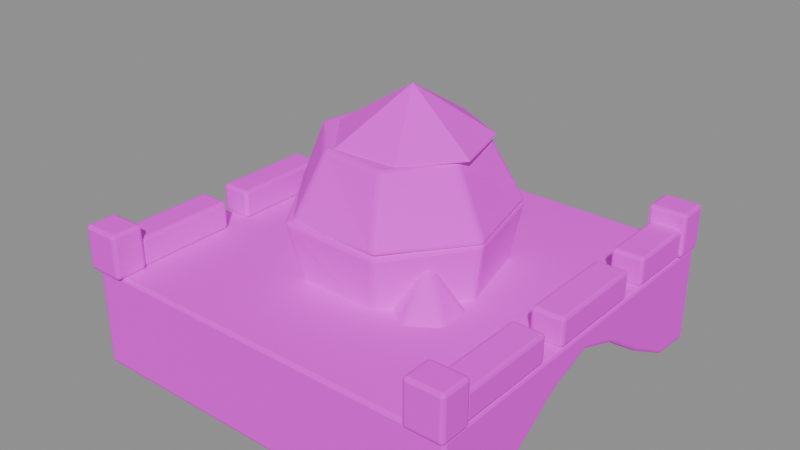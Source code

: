 # Source: ruins_bridges.blend  (saved by Blender 5.2.45; exported with 4.5.12 LTS)
import bpy
from mathutils import Matrix  # noqa: F401  (used for matrix-valued properties, if any)

bpy.ops.wm.read_factory_settings(use_empty=True)
scene = bpy.context.scene
scene.name = 'Scene'

# ---- images (referenced by path relative to the original .blend; pixels are not part of the script)
import os
ASSET_DIR = os.environ.get("B2B_ASSET_DIR", "")  # directory of the original .blend (textures are referenced by path, not embedded)
HERE = os.path.dirname(os.path.abspath(__file__))  # packed textures are extracted next to this script under _unpacked/

def load_image(name, relpath, width, height, colorspace="sRGB"):
    """Load a texture the original file referenced (path relative to the .blend, or extracted next to this script)."""
    p = next((c for c in (os.path.join(HERE, relpath), os.path.join(ASSET_DIR, relpath)) if relpath and os.path.exists(c)), "")
    if p:
        img = bpy.data.images.load(p, check_existing=True)
        img.name = name
    else:  # same state as the original file: an image datablock whose file is absent (Cycles renders it pink)
        img = bpy.data.images.new(name, width, height)
        img.source = "FILE"
        img.filepath = "//" + (relpath or name)
    img.colorspace_settings.name = colorspace
    return img
img_hexagons_medieval_png = load_image('hexagons_medieval.png', 'hexagons_medieval.png', 1024, 1024, 'sRGB')

# ---- materials (node trees are filled in below, after node groups)
mat_kaykit_atlas = bpy.data.materials.new('kaykit_atlas')

# ---- material node trees
mat_kaykit_atlas.use_nodes = True; mat_kaykit_atlas.node_tree.nodes.clear()
_N = mat_kaykit_atlas.node_tree.nodes; _L = mat_kaykit_atlas.node_tree.links
n0 = _N.new('ShaderNodeBsdfPrincipled'); n0.name = 'Principled BSDF'; n0.location = (-200, 100)
n0.inputs[2].default_value = 0.85
n0.inputs[10].default_value = 0.005
n1 = _N.new('ShaderNodeOutputMaterial'); n1.name = 'Material Output'; n1.location = (200, 100)
n2 = _N.new('ShaderNodeTexImage'); n2.name = 'Image Texture'; n2.location = (0, 0)
n2.image = img_hexagons_medieval_png
n2.interpolation = 'Closest'
_L.new(n0.outputs[0], n1.inputs[0])
_L.new(n2.outputs[0], n0.inputs[0])
n1.is_active_output = True

# ---- meshes
me_bridge_stone = bpy.data.meshes.new('bridge_stone')
me_bridge_stone.from_pydata([(-3.1, 3.0, 0.0), (-3.1, -3.0, 0.0), (-3.1, -3.0, -1.6), (-3.1, -2.3, -1.55), (-3.1, -1.5, -1.1), (-3.1, -0.7, -0.55), (-3.1, 0.0, -0.3), (-3.1, 0.7, -0.55), (-3.1, 1.5, -1.1), (-3.1, 2.3, -1.55), (-3.1, 3.0, -1.6), (3.1, 3.0, 0.0), (3.1, -3.0, 0.0), (3.1, -3.0, -1.6), (3.1, -2.3, -1.55), (3.1, -1.5, -1.1), (3.1, -0.7, -0.55), (3.1, 0.0, -0.3), (3.1, 0.7, -0.55), (3.1, 1.5, -1.1), (3.1, 2.3, -1.55), (3.1, 3.0, -1.6), (-3.1, 3.0, 0.0), (-2.6, 3.0, 0.0), (-2.6, 1.4, 0.0), (-3.1, 1.4, 0.0), (-3.1, 3.0, 0.45), (-2.6, 3.0, 0.45), (-2.6, 1.4, 0.45), (-3.1, 1.4, 0.45), (-3.1, 1.0, 0.0), (-2.6, 1.0, 0.0), (-2.6, -0.6, 0.0), (-3.1, -0.6, 0.0), (-3.1, 1.0, 0.45), (-2.6, 1.0, 0.45), (-2.6, -0.6, 0.45), (-3.1, -0.6, 0.45), (-3.1, -1.0, 0.0), (-2.6, -1.0, 0.0), (-2.6, -2.6, 0.0), (-3.1, -2.6, 0.0), (-3.1, -1.0, 0.45), (-2.6, -1.0, 0.45), (-2.6, -2.6, 0.45), (-3.1, -2.6, 0.45), (-3.15, 3.0, 0.0), (-2.55, 3.0, 0.0), (-2.55, 2.5, 0.0), (-3.15, 2.5, 0.0), (-3.15, 3.0, 0.7), (-2.55, 3.0, 0.7), (-2.55, 2.5, 0.7), (-3.15, 2.5, 0.7), (-3.15, -2.6, 0.0), (-2.55, -2.6, 0.0), (-2.55, -3.1, 0.0), (-3.15, -3.1, 0.0), (-3.15, -2.6, 0.7), (-2.55, -2.6, 0.7), (-2.55, -3.1, 0.7), (-3.15, -3.1, 0.7), (2.6, 3.0, 0.0), (3.1, 3.0, 0.0), (3.1, 1.4, 0.0), (2.6, 1.4, 0.0), (2.6, 3.0, 0.45), (3.1, 3.0, 0.45), (3.1, 1.4, 0.45), (2.6, 1.4, 0.45), (2.6, 1.0, 0.0), (3.1, 1.0, 0.0), (3.1, -0.6, 0.0), (2.6, -0.6, 0.0), (2.6, 1.0, 0.45), (3.1, 1.0, 0.45), (3.1, -0.6, 0.45), (2.6, -0.6, 0.45), (2.6, -1.0, 0.0), (3.1, -1.0, 0.0), (3.1, -2.6, 0.0), (2.6, -2.6, 0.0), (2.6, -1.0, 0.45), (3.1, -1.0, 0.45), (3.1, -2.6, 0.45), (2.6, -2.6, 0.45), (2.55, 3.0, 0.0), (3.15, 3.0, 0.0), (3.15, 2.5, 0.0), (2.55, 2.5, 0.0), (2.55, 3.0, 0.7), (3.15, 3.0, 0.7), (3.15, 2.5, 0.7), (2.55, 2.5, 0.7), (2.55, -2.6, 0.0), (3.15, -2.6, 0.0), (3.15, -3.1, 0.0), (2.55, -3.1, 0.0), (2.55, -2.6, 0.7), (3.15, -2.6, 0.7), (3.15, -3.1, 0.7), (2.55, -3.1, 0.7)], [], [(0, 10, 9, 8, 7, 6, 5, 4, 3, 2, 1), (21, 11, 12, 13, 14, 15, 16, 17, 18, 19, 20), (0, 1, 12, 11), (1, 2, 13, 12), (2, 3, 14, 13), (3, 4, 15, 14), (4, 5, 16, 15), (5, 6, 17, 16), (6, 7, 18, 17), (7, 8, 19, 18), (8, 9, 20, 19), (9, 10, 21, 20), (10, 0, 11, 21), (22, 23, 24, 25), (26, 29, 28, 27), (22, 26, 27, 23), (23, 27, 28, 24), (24, 28, 29, 25), (25, 29, 26, 22), (30, 31, 32, 33), (34, 37, 36, 35), (30, 34, 35, 31), (31, 35, 36, 32), (32, 36, 37, 33), (33, 37, 34, 30), (38, 39, 40, 41), (42, 45, 44, 43), (38, 42, 43, 39), (39, 43, 44, 40), (40, 44, 45, 41), (41, 45, 42, 38), (46, 47, 48, 49), (50, 53, 52, 51), (46, 50, 51, 47), (47, 51, 52, 48), (48, 52, 53, 49), (49, 53, 50, 46), (54, 55, 56, 57), (58, 61, 60, 59), (54, 58, 59, 55), (55, 59, 60, 56), (56, 60, 61, 57), (57, 61, 58, 54), (62, 63, 64, 65), (66, 69, 68, 67), (62, 66, 67, 63), (63, 67, 68, 64), (64, 68, 69, 65), (65, 69, 66, 62), (70, 71, 72, 73), (74, 77, 76, 75), (70, 74, 75, 71), (71, 75, 76, 72), (72, 76, 77, 73), (73, 77, 74, 70), (78, 79, 80, 81), (82, 85, 84, 83), (78, 82, 83, 79), (79, 83, 84, 80), (80, 84, 85, 81), (81, 85, 82, 78), (86, 87, 88, 89), (90, 93, 92, 91), (86, 90, 91, 87), (87, 91, 92, 88), (88, 92, 93, 89), (89, 93, 90, 86), (94, 95, 96, 97), (98, 101, 100, 99), (94, 98, 99, 95), (95, 99, 100, 96), (96, 100, 101, 97), (97, 101, 98, 94)])
_uv = me_bridge_stone.uv_layers.new(name='UVMap')
_uv.uv.foreach_set('vector', [0.3125, 0.9125, 0.3125, 0.825, 0.3125, 0.8277, 0.3125, 0.8523, 0.3125, 0.8824, 0.3125, 0.8961, 0.3125, 0.8824, 0.3125, 0.8523, 0.3125, 0.8277, 0.3125, 0.825, 0.3125, 0.9125, 0.3125, 0.825, 0.3125, 0.9125, 0.3125, 0.9125, 0.3125, 0.825, 0.3125, 0.8277, 0.3125, 0.8523, 0.3125, 0.8824, 0.3125, 0.8961, 0.3125, 0.8824, 0.3125, 0.8523, 0.3125, 0.8277, 0.3125, 0.825, 0.3125, 0.825, 0.3125, 0.825, 0.3125, 0.825, 0.3125, 0.9125, 0.3125, 0.825, 0.3125, 0.825, 0.3125, 0.9125, 0.3125, 0.825, 0.3125, 0.9125, 0.3125, 0.9125, 0.3125, 0.825, 0.3125, 0.825, 0.3125, 0.9125, 0.3125, 0.9125, 0.3125, 0.825, 0.3125, 0.825, 0.3125, 0.9125, 0.3125, 0.9125, 0.3125, 0.825, 0.3125, 0.825, 0.3125, 0.9125, 0.3125, 0.9125, 0.3125, 0.825, 0.3125, 0.9125, 0.3125, 0.825, 0.3125, 0.825, 0.3125, 0.9125, 0.3125, 0.9125, 0.3125, 0.825, 0.3125, 0.825, 0.3125, 0.9125, 0.3125, 0.9125, 0.3125, 0.825, 0.3125, 0.825, 0.3125, 0.9125, 0.3125, 0.9125, 0.3125, 0.825, 0.3125, 0.825, 0.3125, 0.9125, 0.3125, 0.825, 0.3125, 0.9125, 0.3125, 0.9125, 0.3125, 0.825, 0.3125, 0.95, 0.3125, 0.95, 0.3125, 0.95, 0.3125, 0.95, 0.3125, 0.8625, 0.3125, 0.8625, 0.3125, 0.8625, 0.3125, 0.8625, 0.3125, 0.8625, 0.3125, 0.95, 0.3125, 0.95, 0.3125, 0.8625, 0.3125, 0.8625, 0.3125, 0.95, 0.3125, 0.95, 0.3125, 0.8625, 0.3125, 0.8625, 0.3125, 0.95, 0.3125, 0.95, 0.3125, 0.8625, 0.3125, 0.8625, 0.3125, 0.95, 0.3125, 0.95, 0.3125, 0.8625, 0.3125, 0.95, 0.3125, 0.95, 0.3125, 0.95, 0.3125, 0.95, 0.3125, 0.8625, 0.3125, 0.8625, 0.3125, 0.8625, 0.3125, 0.8625, 0.3125, 0.8625, 0.3125, 0.95, 0.3125, 0.95, 0.3125, 0.8625, 0.3125, 0.8625, 0.3125, 0.95, 0.3125, 0.95, 0.3125, 0.8625, 0.3125, 0.8625, 0.3125, 0.95, 0.3125, 0.95, 0.3125, 0.8625, 0.3125, 0.8625, 0.3125, 0.95, 0.3125, 0.95, 0.3125, 0.8625, 0.3125, 0.95, 0.3125, 0.95, 0.3125, 0.95, 0.3125, 0.95, 0.3125, 0.8625, 0.3125, 0.8625, 0.3125, 0.8625, 0.3125, 0.8625, 0.3125, 0.8625, 0.3125, 0.95, 0.3125, 0.95, 0.3125, 0.8625, 0.3125, 0.8625, 0.3125, 0.95, 0.3125, 0.95, 0.3125, 0.8625, 0.3125, 0.8625, 0.3125, 0.95, 0.3125, 0.95, 0.3125, 0.8625, 0.3125, 0.8625, 0.3125, 0.95, 0.3125, 0.95, 0.3125, 0.8625, 0.4375, 0.9375, 0.4375, 0.9375, 0.4375, 0.9375, 0.4375, 0.9375, 0.4375, 0.85, 0.4375, 0.85, 0.4375, 0.85, 0.4375, 0.85, 0.4375, 0.85, 0.4375, 0.9375, 0.4375, 0.9375, 0.4375, 0.85, 0.4375, 0.85, 0.4375, 0.9375, 0.4375, 0.9375, 0.4375, 0.85, 0.4375, 0.85, 0.4375, 0.9375, 0.4375, 0.9375, 0.4375, 0.85, 0.4375, 0.85, 0.4375, 0.9375, 0.4375, 0.9375, 0.4375, 0.85, 0.4375, 0.9375, 0.4375, 0.9375, 0.4375, 0.9375, 0.4375, 0.9375, 0.4375, 0.85, 0.4375, 0.85, 0.4375, 0.85, 0.4375, 0.85, 0.4375, 0.85, 0.4375, 0.9375, 0.4375, 0.9375, 0.4375, 0.85, 0.4375, 0.85, 0.4375, 0.9375, 0.4375, 0.9375, 0.4375, 0.85, 0.4375, 0.85, 0.4375, 0.9375, 0.4375, 0.9375, 0.4375, 0.85, 0.4375, 0.85, 0.4375, 0.9375, 0.4375, 0.9375, 0.4375, 0.85, 0.3125, 0.95, 0.3125, 0.95, 0.3125, 0.95, 0.3125, 0.95, 0.3125, 0.8625, 0.3125, 0.8625, 0.3125, 0.8625, 0.3125, 0.8625, 0.3125, 0.8625, 0.3125, 0.95, 0.3125, 0.95, 0.3125, 0.8625, 0.3125, 0.8625, 0.3125, 0.95, 0.3125, 0.95, 0.3125, 0.8625, 0.3125, 0.8625, 0.3125, 0.95, 0.3125, 0.95, 0.3125, 0.8625, 0.3125, 0.8625, 0.3125, 0.95, 0.3125, 0.95, 0.3125, 0.8625, 0.3125, 0.95, 0.3125, 0.95, 0.3125, 0.95, 0.3125, 0.95, 0.3125, 0.8625, 0.3125, 0.8625, 0.3125, 0.8625, 0.3125, 0.8625, 0.3125, 0.8625, 0.3125, 0.95, 0.3125, 0.95, 0.3125, 0.8625, 0.3125, 0.8625, 0.3125, 0.95, 0.3125, 0.95, 0.3125, 0.8625, 0.3125, 0.8625, 0.3125, 0.95, 0.3125, 0.95, 0.3125, 0.8625, 0.3125, 0.8625, 0.3125, 0.95, 0.3125, 0.95, 0.3125, 0.8625, 0.3125, 0.95, 0.3125, 0.95, 0.3125, 0.95, 0.3125, 0.95, 0.3125, 0.8625, 0.3125, 0.8625, 0.3125, 0.8625, 0.3125, 0.8625, 0.3125, 0.8625, 0.3125, 0.95, 0.3125, 0.95, 0.3125, 0.8625, 0.3125, 0.8625, 0.3125, 0.95, 0.3125, 0.95, 0.3125, 0.8625, 0.3125, 0.8625, 0.3125, 0.95, 0.3125, 0.95, 0.3125, 0.8625, 0.3125, 0.8625, 0.3125, 0.95, 0.3125, 0.95, 0.3125, 0.8625, 0.4375, 0.9375, 0.4375, 0.9375, 0.4375, 0.9375, 0.4375, 0.9375, 0.4375, 0.85, 0.4375, 0.85, 0.4375, 0.85, 0.4375, 0.85, 0.4375, 0.85, 0.4375, 0.9375, 0.4375, 0.9375, 0.4375, 0.85, 0.4375, 0.85, 0.4375, 0.9375, 0.4375, 0.9375, 0.4375, 0.85, 0.4375, 0.85, 0.4375, 0.9375, 0.4375, 0.9375, 0.4375, 0.85, 0.4375, 0.85, 0.4375, 0.9375, 0.4375, 0.9375, 0.4375, 0.85, 0.4375, 0.9375, 0.4375, 0.9375, 0.4375, 0.9375, 0.4375, 0.9375, 0.4375, 0.85, 0.4375, 0.85, 0.4375, 0.85, 0.4375, 0.85, 0.4375, 0.85, 0.4375, 0.9375, 0.4375, 0.9375, 0.4375, 0.85, 0.4375, 0.85, 0.4375, 0.9375, 0.4375, 0.9375, 0.4375, 0.85, 0.4375, 0.85, 0.4375, 0.9375, 0.4375, 0.9375, 0.4375, 0.85, 0.4375, 0.85, 0.4375, 0.9375, 0.4375, 0.9375, 0.4375, 0.85])
me_bridge_stone.materials.append(mat_kaykit_atlas)
me_bridge_stone.update()
me_boulder = bpy.data.meshes.new('boulder')
me_boulder.from_pydata([(1.514, -0.3218, -0.2029), (0.6768, -1.353, -0.2491), (-0.6293, -1.358, -0.1508), (-1.447, -0.3531, -0.1649), (-1.181, 0.9131, -0.2101), (-0.02306, 1.541, -0.2125), (1.177, 0.9677, -0.2025), (1.679, -0.357, 0.8971), (0.7629, -1.525, 0.8509), (-0.7465, -1.611, 0.9492), (-1.594, -0.3891, 0.9351), (-1.298, 1.004, 0.8899), (-0.02577, 1.722, 0.8875), (1.342, 1.103, 0.8975), (1.692, -0.3597, 0.892), (0.7535, -1.507, 0.8689), (-0.7031, -1.518, 0.8934), (-1.586, -0.387, 0.911), (-1.402, 1.084, 0.9055), (-0.02638, 1.764, 0.904), (1.345, 1.106, 0.9108), (1.123, -0.2387, 1.892), (0.5548, -1.109, 1.869), (-0.4822, -1.041, 1.893), (-1.202, -0.2933, 1.911), (-1.012, 0.7823, 1.906), (-0.01857, 1.241, 1.904), (0.9345, 0.7684, 1.911), (1.297, -0.1544, 1.892), (0.6073, -0.9143, 1.851), (-0.4047, -0.9894, 1.868), (-1.038, -0.1776, 1.895), (-0.9126, 0.883, 1.904), (0.08148, 1.338, 1.899), (1.021, 0.8575, 1.888), (0.1, 0.1, 2.65), (1.711, -1.195, -0.1037), (1.2, -1.53, -0.1), (0.6891, -1.195, -0.112), (0.698, -0.6102, -0.1131), (1.2, -0.3235, -0.1), (1.72, -0.5995, -0.1177), (1.2, -0.9, 0.7)], [], [(0, 7, 8, 1), (1, 8, 9, 2), (2, 9, 10, 3), (3, 10, 11, 4), (4, 11, 12, 5), (5, 12, 13, 6), (6, 13, 7, 0), (6, 0, 1, 2, 3, 4, 5), (7, 13, 12, 11, 10, 9, 8), (14, 21, 22, 15), (15, 22, 23, 16), (16, 23, 24, 17), (17, 24, 25, 18), (18, 25, 26, 19), (19, 26, 27, 20), (20, 27, 21, 14), (20, 14, 15, 16, 17, 18, 19), (21, 27, 26, 25, 24, 23, 22), (28, 35, 29), (29, 35, 30), (30, 35, 31), (31, 35, 32), (32, 35, 33), (33, 35, 34), (34, 35, 28), (34, 28, 29, 30, 31, 32, 33), (36, 42, 37), (37, 42, 38), (38, 42, 39), (39, 42, 40), (40, 42, 41), (41, 42, 36), (41, 36, 37, 38, 39, 40)])
_uv = me_boulder.uv_layers.new(name='UVMap')
_uv.uv.foreach_set('vector', [0.4375, 0.8155, 0.4375, 0.8875, 0.4375, 0.8845, 0.4375, 0.8125, 0.4375, 0.8125, 0.4375, 0.8813, 0.4375, 0.8875, 0.4375, 0.8187, 0.4375, 0.8135, 0.4375, 0.8875, 0.4375, 0.8865, 0.4375, 0.8125, 0.4375, 0.8155, 0.4375, 0.8875, 0.4375, 0.8845, 0.4375, 0.8125, 0.4375, 0.8127, 0.4375, 0.8875, 0.4375, 0.8873, 0.4375, 0.8125, 0.4375, 0.8125, 0.4375, 0.8868, 0.4375, 0.8875, 0.4375, 0.8132, 0.4375, 0.8125, 0.4375, 0.8875, 0.4375, 0.8875, 0.4375, 0.8125, 0.4375, 0.848, 0.4375, 0.8477, 0.4375, 0.8125, 0.4375, 0.8875, 0.4375, 0.8767, 0.4375, 0.8422, 0.4375, 0.8404, 0.4375, 0.8477, 0.4375, 0.848, 0.4375, 0.8404, 0.4375, 0.8422, 0.4375, 0.8767, 0.4375, 0.8875, 0.4375, 0.8125, 0.4375, 0.8392, 0.4375, 0.9125, 0.4375, 0.9108, 0.4375, 0.8375, 0.4375, 0.8375, 0.4375, 0.9107, 0.4375, 0.9125, 0.4375, 0.8393, 0.4375, 0.8375, 0.4375, 0.9112, 0.4375, 0.9125, 0.4375, 0.8388, 0.4375, 0.8379, 0.4375, 0.9125, 0.4375, 0.9121, 0.4375, 0.8375, 0.4375, 0.8376, 0.4375, 0.9125, 0.4375, 0.9124, 0.4375, 0.8375, 0.4375, 0.8375, 0.4375, 0.912, 0.4375, 0.9125, 0.4375, 0.838, 0.4375, 0.8389, 0.4375, 0.9125, 0.4375, 0.9111, 0.4375, 0.8375, 0.4375, 0.9121, 0.4375, 0.8785, 0.4375, 0.8375, 0.4375, 0.8811, 0.4375, 0.9125, 0.4375, 0.9027, 0.4375, 0.8999, 0.4375, 0.8785, 0.4375, 0.9121, 0.4375, 0.8999, 0.4375, 0.9027, 0.4375, 0.9125, 0.4375, 0.8811, 0.4375, 0.8375, 0.3125, 0.8538, 0.3125, 0.925, 0.3125, 0.85, 0.3125, 0.85, 0.3125, 0.925, 0.3125, 0.8515, 0.3125, 0.85, 0.3125, 0.925, 0.3125, 0.8526, 0.3125, 0.85, 0.3125, 0.925, 0.3125, 0.8509, 0.3125, 0.8505, 0.3125, 0.925, 0.3125, 0.85, 0.3125, 0.8511, 0.3125, 0.925, 0.3125, 0.85, 0.3125, 0.85, 0.3125, 0.925, 0.3125, 0.8504, 0.3125, 0.9011, 0.3125, 0.9068, 0.3125, 0.85, 0.3125, 0.873, 0.3125, 0.9117, 0.3125, 0.925, 0.3125, 0.9176, 0.4375, 0.825, 0.4375, 0.8875, 0.4375, 0.8253, 0.4375, 0.8259, 0.4375, 0.8875, 0.4375, 0.825, 0.4375, 0.8251, 0.4375, 0.8875, 0.4375, 0.825, 0.4375, 0.825, 0.4375, 0.8875, 0.4375, 0.826, 0.4375, 0.8264, 0.4375, 0.8875, 0.4375, 0.825, 0.4375, 0.825, 0.4375, 0.8875, 0.4375, 0.8261, 0.4375, 0.825, 0.4375, 0.8743, 0.4375, 0.8875, 0.4375, 0.8453, 0.4375, 0.8414, 0.4375, 0.8875])
me_boulder.materials.append(mat_kaykit_atlas)
me_boulder.update()
me_barricade = bpy.data.meshes.new('barricade')
me_barricade.from_pydata([(-0.6064, 0.12, -0.1219), (-0.4876, 0.12, -0.04771), (-0.4876, -0.12, -0.04771), (-0.6064, -0.12, -0.1219), (-1.401, 0.12, 1.15), (-1.283, 0.12, 1.224), (-1.283, -0.12, 1.224), (-1.401, -0.12, 1.15), (-0.7124, 0.12, -0.04771), (-0.5936, 0.12, -0.1219), (-0.5936, -0.12, -0.1219), (-0.7124, -0.12, -0.04771), (0.08252, 0.12, 1.224), (0.2013, 0.12, 1.15), (0.2013, -0.12, 1.15), (0.08252, -0.12, 1.224), (0.5936, 0.12, -0.1219), (0.7124, 0.12, -0.04771), (0.7124, -0.12, -0.04771), (0.5936, -0.12, -0.1219), (-0.2013, 0.12, 1.15), (-0.08252, 0.12, 1.224), (-0.08252, -0.12, 1.224), (-0.2013, -0.12, 1.15), (0.4876, 0.12, -0.04771), (0.6064, 0.12, -0.1219), (0.6064, -0.12, -0.1219), (0.4876, -0.12, -0.04771), (1.283, 0.12, 1.224), (1.401, 0.12, 1.15), (1.401, -0.12, 1.15), (1.283, -0.12, 1.224), (-1.1, 0.08, 0.75), (1.1, 0.08, 0.75), (1.1, -0.08, 0.75), (-1.1, -0.08, 0.75), (-1.1, 0.08, 0.91), (1.1, 0.08, 0.91), (1.1, -0.08, 0.91), (-1.1, -0.08, 0.91), (-1.1, 0.08, 0.35), (1.1, 0.08, 0.35), (1.1, -0.08, 0.35), (-1.1, -0.08, 0.35), (-1.1, 0.08, 0.49), (1.1, 0.08, 0.49), (1.1, -0.08, 0.49), (-1.1, -0.08, 0.49)], [], [(0, 1, 2, 3), (4, 7, 6, 5), (0, 4, 5, 1), (1, 5, 6, 2), (2, 6, 7, 3), (3, 7, 4, 0), (8, 9, 10, 11), (12, 15, 14, 13), (8, 12, 13, 9), (9, 13, 14, 10), (10, 14, 15, 11), (11, 15, 12, 8), (16, 17, 18, 19), (20, 23, 22, 21), (16, 20, 21, 17), (17, 21, 22, 18), (18, 22, 23, 19), (19, 23, 20, 16), (24, 25, 26, 27), (28, 31, 30, 29), (24, 28, 29, 25), (25, 29, 30, 26), (26, 30, 31, 27), (27, 31, 28, 24), (32, 33, 34, 35), (36, 39, 38, 37), (32, 36, 37, 33), (33, 37, 38, 34), (34, 38, 39, 35), (35, 39, 36, 32), (40, 41, 42, 43), (44, 47, 46, 45), (40, 44, 45, 41), (41, 45, 46, 42), (42, 46, 47, 43), (43, 47, 44, 40)])
_uv = me_barricade.uv_layers.new(name='UVMap')
_uv.uv.foreach_set('vector', [0.3125, 0.5875, 0.3125, 0.675, 0.3125, 0.675, 0.3125, 0.5875, 0.3125, 0.5875, 0.3125, 0.5875, 0.3125, 0.675, 0.3125, 0.675, 0.3125, 0.5875, 0.3125, 0.6702, 0.3125, 0.675, 0.3125, 0.5923, 0.3125, 0.5875, 0.3125, 0.675, 0.3125, 0.675, 0.3125, 0.5875, 0.3125, 0.5923, 0.3125, 0.675, 0.3125, 0.6702, 0.3125, 0.5875, 0.3125, 0.5875, 0.3125, 0.675, 0.3125, 0.675, 0.3125, 0.5875, 0.3125, 0.675, 0.3125, 0.5875, 0.3125, 0.5875, 0.3125, 0.675, 0.3125, 0.675, 0.3125, 0.675, 0.3125, 0.5875, 0.3125, 0.5875, 0.3125, 0.5923, 0.3125, 0.675, 0.3125, 0.6702, 0.3125, 0.5875, 0.3125, 0.5875, 0.3125, 0.675, 0.3125, 0.675, 0.3125, 0.5875, 0.3125, 0.5875, 0.3125, 0.6702, 0.3125, 0.675, 0.3125, 0.5923, 0.3125, 0.5875, 0.3125, 0.675, 0.3125, 0.675, 0.3125, 0.5875, 0.3125, 0.5875, 0.3125, 0.675, 0.3125, 0.675, 0.3125, 0.5875, 0.3125, 0.5875, 0.3125, 0.5875, 0.3125, 0.675, 0.3125, 0.675, 0.3125, 0.5875, 0.3125, 0.6702, 0.3125, 0.675, 0.3125, 0.5923, 0.3125, 0.5875, 0.3125, 0.675, 0.3125, 0.675, 0.3125, 0.5875, 0.3125, 0.5923, 0.3125, 0.675, 0.3125, 0.6702, 0.3125, 0.5875, 0.3125, 0.5875, 0.3125, 0.675, 0.3125, 0.675, 0.3125, 0.5875, 0.3125, 0.675, 0.3125, 0.5875, 0.3125, 0.5875, 0.3125, 0.675, 0.3125, 0.675, 0.3125, 0.675, 0.3125, 0.5875, 0.3125, 0.5875, 0.3125, 0.5923, 0.3125, 0.675, 0.3125, 0.6702, 0.3125, 0.5875, 0.3125, 0.5875, 0.3125, 0.675, 0.3125, 0.675, 0.3125, 0.5875, 0.3125, 0.5875, 0.3125, 0.6702, 0.3125, 0.675, 0.3125, 0.5923, 0.3125, 0.5875, 0.3125, 0.675, 0.3125, 0.675, 0.3125, 0.5875, 0.9375, 0.175, 0.9375, 0.175, 0.9375, 0.175, 0.9375, 0.175, 0.9375, 0.1, 0.9375, 0.1, 0.9375, 0.1, 0.9375, 0.1, 0.9375, 0.1, 0.9375, 0.175, 0.9375, 0.175, 0.9375, 0.1, 0.9375, 0.1, 0.9375, 0.175, 0.9375, 0.175, 0.9375, 0.1, 0.9375, 0.1, 0.9375, 0.175, 0.9375, 0.175, 0.9375, 0.1, 0.9375, 0.1, 0.9375, 0.175, 0.9375, 0.175, 0.9375, 0.1, 0.9375, 0.175, 0.9375, 0.175, 0.9375, 0.175, 0.9375, 0.175, 0.9375, 0.1, 0.9375, 0.1, 0.9375, 0.1, 0.9375, 0.1, 0.9375, 0.1, 0.9375, 0.175, 0.9375, 0.175, 0.9375, 0.1, 0.9375, 0.1, 0.9375, 0.175, 0.9375, 0.175, 0.9375, 0.1, 0.9375, 0.1, 0.9375, 0.175, 0.9375, 0.175, 0.9375, 0.1, 0.9375, 0.1, 0.9375, 0.175, 0.9375, 0.175, 0.9375, 0.1])
me_barricade.materials.append(mat_kaykit_atlas)
me_barricade.update()

# ---- objects
ob_bridge_stone = bpy.data.objects.new('bridge_stone', me_bridge_stone)
ob_boulder = bpy.data.objects.new('boulder', me_boulder)
ob_barricade = bpy.data.objects.new('barricade', me_barricade)

# ---- transforms, parenting, visibility, modifiers, constraints
ob_bridge_stone.location = (0.0, 0.0, 0.0)
_m = ob_bridge_stone.modifiers.new('Bevel', 'BEVEL')
_m.width = 0.05
_m.width_pct = 0.05
_m.segments = 2
_m.angle_limit = 0.6981
ob_boulder.location = (0.0, 0.0, 0.0)
_m = ob_boulder.modifiers.new('Bevel', 'BEVEL')
_m.width = 0.06
_m.width_pct = 0.06
_m.segments = 2
_m.angle_limit = 0.6981
ob_barricade.location = (0.0, 0.0, 0.0)
_m = ob_barricade.modifiers.new('Bevel', 'BEVEL')
_m.width = 0.02
_m.width_pct = 0.02
_m.segments = 2
_m.angle_limit = 0.6981

# ---- collection membership
scene.collection.objects.link(ob_bridge_stone)
scene.collection.objects.link(ob_boulder)
scene.collection.objects.link(ob_barricade)

# ---- scene / render settings (as saved in the file)
scene.frame_start = 1; scene.frame_end = 250; scene.frame_set(1)
scene.render.engine = 'BLENDER_EEVEE_NEXT'
scene.render.bake_bias = 0.0
scene.render.bake_samples = 0
scene.render.compositor_device = 'GPU'
scene.eevee.use_volume_custom_range = False
scene.eevee.fast_gi_thickness_near = 0.1
scene.eevee.fast_gi_thickness_far = 0.0
scene.eevee.ray_tracing_options.screen_trace_thickness = 0.1
bpy.context.view_layer.update()

# ---- added for rendering (the .blend has no active camera and no usable light): camera, sun + grey world if the file has none
cam_auto = bpy.data.cameras.new('AutoCamera')
cam_auto.lens = 50.0
cam_auto.sensor_width = 36.0
cam_auto.clip_end = 1000.0
ob_auto_camera = bpy.data.objects.new('AutoCamera', cam_auto)
scene.collection.objects.link(ob_auto_camera)
ob_auto_camera.location = (9.01476, -10.8677, 7.73859)
ob_auto_camera.rotation_euler = (1.09748, -7.21219e-08, 0.694738)
scene.camera = ob_auto_camera
light_auto_sun = bpy.data.lights.new('AutoSun', 'SUN')
light_auto_sun.energy = 3.0
light_auto_sun.angle = 0.0523599
ob_auto_sun = bpy.data.objects.new('AutoSun', light_auto_sun)
scene.collection.objects.link(ob_auto_sun)
ob_auto_sun.rotation_euler = (0.872665, 0.174533, 0.523599)
if scene.world is None:
    world_auto = bpy.data.worlds.new('AutoWorld')
    world_auto.color = (0.3, 0.3, 0.3)
    scene.world = world_auto
bpy.context.view_layer.update()
